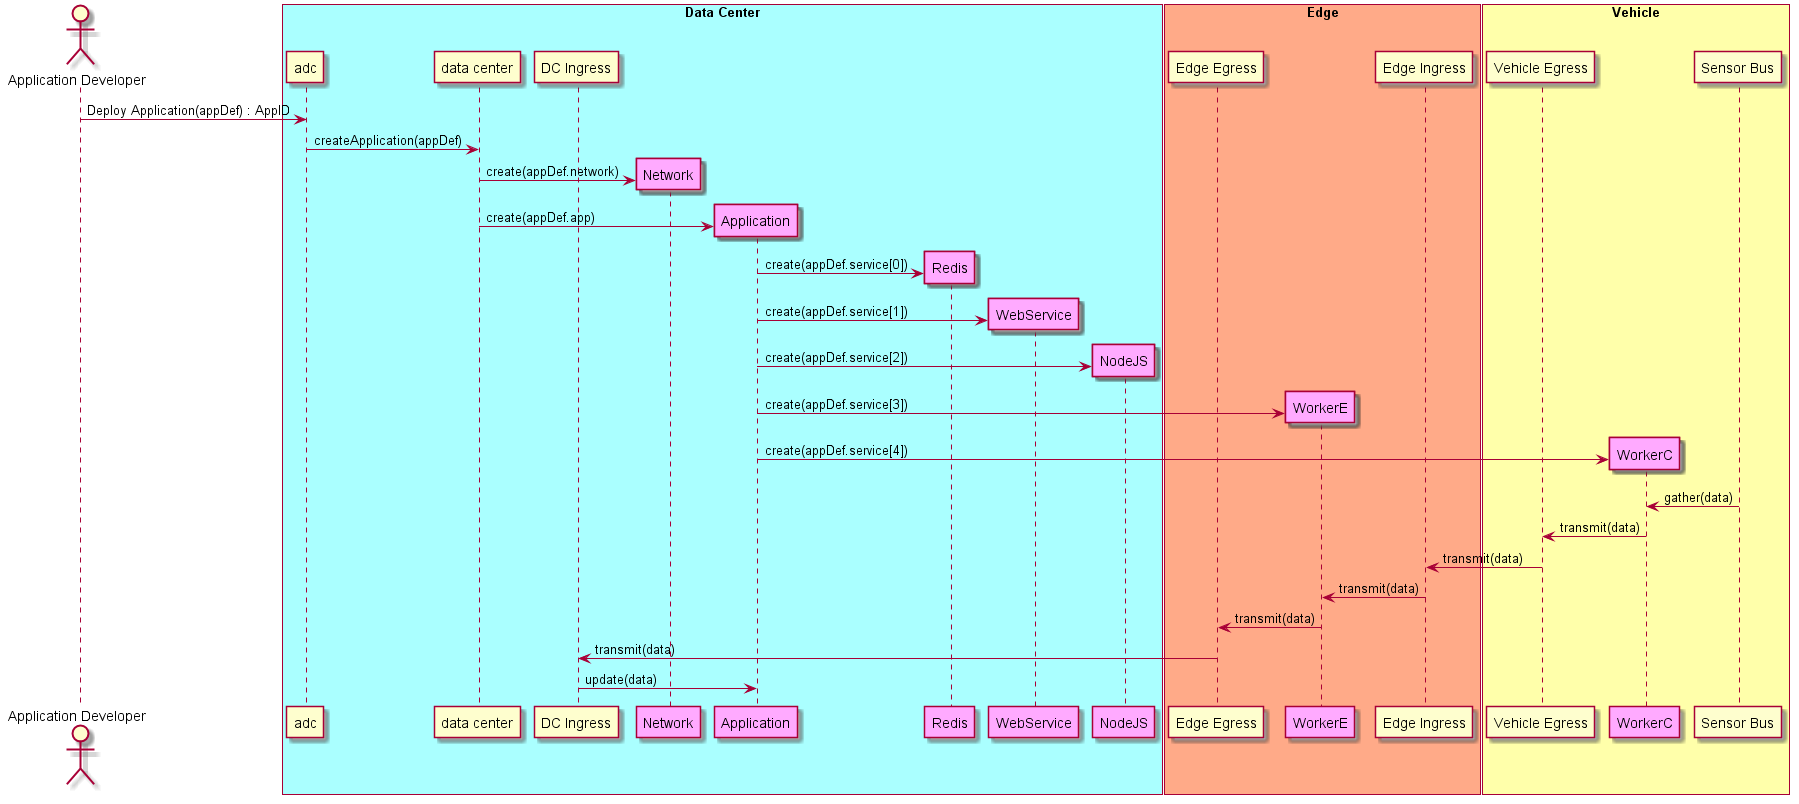

The diagram above was rendered by PlantUML. Its source (embedded in the PNG):
@startuml
Actor "Application Developer" as dev

box "Data Center" #aaffff
    participant "adc" as S
    participant "data center" as DC
    participant "DC Ingress" as DCI
    dev -> S : Deploy Application(appDef) : AppID
    S -> DC : createApplication(appDef)
    create "Network" as net #ffaaff
    DC -> net : create(appDef.network)
    create "Application" as app #ffaaff
    DC -> app : create(appDef.app)
    create "Redis" as redis #ffaaff
    app -> redis : create(appDef.service[0])
    create "WebService" as web #ffaaff
    app -> web: create(appDef.service[1])
    create "NodeJS" as node #ffaaff
    app -> node: create(appDef.service[2])
end box
box "Edge" #ffaa88
    participant "Edge Egress" as EE
    create WorkerE as workere #ffaaff
    app -> workere: create(appDef.service[3])
    participant "Edge Ingress" as EI
end box
box "Vehicle" #ffffaa
    participant "Vehicle Egress" as CE
    create WorkerC as workerc #ffaaff
    app -> workerc: create(appDef.service[4])
    participant "Sensor Bus" as CI
end box
CI -> workerc : gather(data)
workerc -> CE : transmit(data)
CE -> EI : transmit(data)
EI -> workere : transmit(data)
workere -> EE : transmit(data)
EE -> DCI : transmit(data)
DCI -> app : update(data)


@enduml